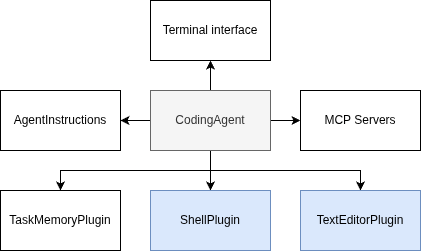

The diagram above was exported from draw.io. Its source (the exported page's mxGraphModel, read from the mxfile embedded in the PNG):
<mxGraphModel dx="2946" dy="1159" grid="1" gridSize="10" guides="1" tooltips="1" connect="1" arrows="1" fold="1" page="1" pageScale="1" pageWidth="850" pageHeight="1100" math="0" shadow="0">
  <root>
    <mxCell id="0" />
    <mxCell id="1" parent="0" />
    <mxCell id="2" value="Terminal interface" style="rounded=0;whiteSpace=wrap;html=1;" vertex="1" parent="1">
      <mxGeometry x="350" y="190" width="120" height="60" as="geometry" />
    </mxCell>
    <mxCell id="3" style="edgeStyle=orthogonalEdgeStyle;rounded=0;orthogonalLoop=1;jettySize=auto;html=1;entryX=1;entryY=0.5;entryDx=0;entryDy=0;" edge="1" source="9" target="10" parent="1">
      <mxGeometry relative="1" as="geometry" />
    </mxCell>
    <mxCell id="4" style="edgeStyle=orthogonalEdgeStyle;rounded=0;orthogonalLoop=1;jettySize=auto;html=1;entryX=0.5;entryY=1;entryDx=0;entryDy=0;" edge="1" source="9" target="2" parent="1">
      <mxGeometry relative="1" as="geometry" />
    </mxCell>
    <mxCell id="5" style="edgeStyle=orthogonalEdgeStyle;rounded=0;orthogonalLoop=1;jettySize=auto;html=1;" edge="1" source="9" target="11" parent="1">
      <mxGeometry relative="1" as="geometry" />
    </mxCell>
    <mxCell id="6" style="edgeStyle=orthogonalEdgeStyle;rounded=0;orthogonalLoop=1;jettySize=auto;html=1;exitX=0.5;exitY=1;exitDx=0;exitDy=0;" edge="1" source="9" target="12" parent="1">
      <mxGeometry relative="1" as="geometry" />
    </mxCell>
    <mxCell id="7" style="edgeStyle=orthogonalEdgeStyle;rounded=0;orthogonalLoop=1;jettySize=auto;html=1;entryX=0.5;entryY=0;entryDx=0;entryDy=0;exitX=0.5;exitY=1;exitDx=0;exitDy=0;" edge="1" source="9" target="13" parent="1">
      <mxGeometry relative="1" as="geometry" />
    </mxCell>
    <mxCell id="8" style="edgeStyle=orthogonalEdgeStyle;rounded=0;orthogonalLoop=1;jettySize=auto;html=1;" edge="1" source="9" target="14" parent="1">
      <mxGeometry relative="1" as="geometry" />
    </mxCell>
    <mxCell id="9" value="CodingAgent" style="rounded=0;whiteSpace=wrap;html=1;fillColor=#f5f5f5;fontColor=#333333;strokeColor=#666666;" vertex="1" parent="1">
      <mxGeometry x="350" y="280" width="120" height="60" as="geometry" />
    </mxCell>
    <mxCell id="10" value="AgentInstructions" style="rounded=0;whiteSpace=wrap;html=1;" vertex="1" parent="1">
      <mxGeometry x="200" y="280" width="120" height="60" as="geometry" />
    </mxCell>
    <mxCell id="11" value="ShellPlugin" style="rounded=0;whiteSpace=wrap;html=1;fillColor=#dae8fc;strokeColor=#6c8ebf;" vertex="1" parent="1">
      <mxGeometry x="350" y="380" width="120" height="60" as="geometry" />
    </mxCell>
    <mxCell id="12" value="TextEditorPlugin" style="rounded=0;whiteSpace=wrap;html=1;fillColor=#dae8fc;strokeColor=#6c8ebf;" vertex="1" parent="1">
      <mxGeometry x="500" y="380" width="120" height="60" as="geometry" />
    </mxCell>
    <mxCell id="13" value="TaskMemoryPlugin" style="rounded=0;whiteSpace=wrap;html=1;" vertex="1" parent="1">
      <mxGeometry x="200" y="380" width="120" height="60" as="geometry" />
    </mxCell>
    <mxCell id="14" value="MCP Servers" style="rounded=0;whiteSpace=wrap;html=1;" vertex="1" parent="1">
      <mxGeometry x="500" y="280" width="120" height="60" as="geometry" />
    </mxCell>
  </root>
</mxGraphModel>